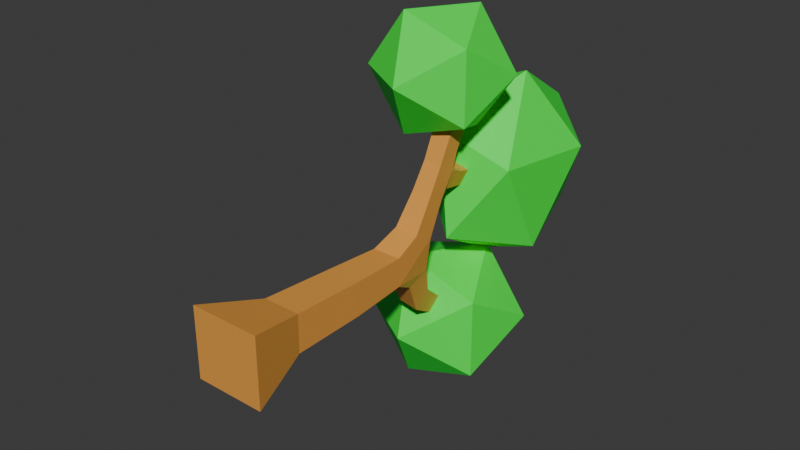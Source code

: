 # Source: tree1.blend  (saved by Blender 4.4.32; exported with 4.5.12 LTS)
import bpy
from mathutils import Matrix  # noqa: F401  (used for matrix-valued properties, if any)

bpy.ops.wm.read_factory_settings(use_empty=True)
scene = bpy.context.scene
scene.name = 'Scene'

# ---- collections
col_collection = bpy.data.collections.new('Collection'); scene.collection.children.link(col_collection)

# ---- materials (node trees are filled in below, after node groups)
mat_material_001 = bpy.data.materials.new('Material.001')
mat_material_001.preview_render_type = 'FLAT'
mat_material_002 = bpy.data.materials.new('Material.002')
mat_material_004 = bpy.data.materials.new('Material.004')
mat_material_003 = bpy.data.materials.new('Material.003')

# ---- material node trees
mat_material_001.use_nodes = True; mat_material_001.node_tree.nodes.clear()
_N = mat_material_001.node_tree.nodes; _L = mat_material_001.node_tree.links
n0 = _N.new('ShaderNodeBsdfPrincipled'); n0.name = 'Principled BSDF'; n0.location = (10, 300)
n0.inputs[0].default_value = (0.8124, 0.3525, 0.06289, 1.0)
n1 = _N.new('ShaderNodeOutputMaterial'); n1.name = 'Material Output'; n1.location = (300, 300)
_L.new(n0.outputs[0], n1.inputs[0])
n1.is_active_output = True
mat_material_002.use_nodes = True; mat_material_002.node_tree.nodes.clear()
_N = mat_material_002.node_tree.nodes; _L = mat_material_002.node_tree.links
n0 = _N.new('ShaderNodeBsdfPrincipled'); n0.name = 'Principled BSDF'; n0.location = (10, 300)
n0.inputs[0].default_value = (0.01298, 1.0, 0.05286, 1.0)
n1 = _N.new('ShaderNodeOutputMaterial'); n1.name = 'Material Output'; n1.location = (300, 300)
_L.new(n0.outputs[0], n1.inputs[0])
n1.is_active_output = True
mat_material_004.use_nodes = True; mat_material_004.node_tree.nodes.clear()
_N = mat_material_004.node_tree.nodes; _L = mat_material_004.node_tree.links
n0 = _N.new('ShaderNodeBsdfPrincipled'); n0.name = 'Principled BSDF'; n0.location = (10, 300)
n0.inputs[0].default_value = (0.01298, 1.0, 0.05286, 1.0)
n1 = _N.new('ShaderNodeOutputMaterial'); n1.name = 'Material Output'; n1.location = (300, 300)
_L.new(n0.outputs[0], n1.inputs[0])
n1.is_active_output = True
mat_material_003.use_nodes = True; mat_material_003.node_tree.nodes.clear()
_N = mat_material_003.node_tree.nodes; _L = mat_material_003.node_tree.links
n0 = _N.new('ShaderNodeBsdfPrincipled'); n0.name = 'Principled BSDF'; n0.location = (10, 300)
n0.inputs[0].default_value = (0.01298, 1.0, 0.05286, 1.0)
n1 = _N.new('ShaderNodeOutputMaterial'); n1.name = 'Material Output'; n1.location = (300, 300)
_L.new(n0.outputs[0], n1.inputs[0])
n1.is_active_output = True

# ---- world
world_world = bpy.data.worlds.new('World'); scene.world = world_world
world_world.use_nodes = True; world_world.node_tree.nodes.clear()
_N = world_world.node_tree.nodes; _L = world_world.node_tree.links
n0 = _N.new('ShaderNodeOutputWorld'); n0.name = 'World Output'; n0.location = (300, 300)
n1 = _N.new('ShaderNodeBackground'); n1.name = 'Background'; n1.location = (10, 300)
n1.inputs[0].default_value = (0.05088, 0.05088, 0.05088, 1.0)
_L.new(n1.outputs[0], n0.inputs[0])
n0.is_active_output = True
world_world.color = (0.05088, 0.05088, 0.05088)
world_world.sun_shadow_jitter_overblur = 0.0

# ---- meshes
me_cube = bpy.data.meshes.new('Cube')
me_cube.from_pydata([(0.514, -1.899e-07, 0.514), (-0.514, -1.899e-07, 0.514), (-0.514, 1.899e-07, -0.514), (0.514, 1.899e-07, -0.514), (0.277, 0.9002, 0.277), (-0.277, 0.9002, 0.277), (-0.277, 0.8916, -0.277), (0.277, 0.8916, -0.277), (0.25, 2.0, 0.2159), (-0.25, 2.0, 0.2159), (-0.25, 1.992, -0.284), (0.25, 1.992, -0.284), (-0.2983, 3.468, -0.93), (-0.007859, 3.472, -0.9853), (0.02435, 3.698, -0.7974), (-0.2661, 3.694, -0.7421), (-0.374, 4.011, -1.277), (-0.1187, 4.02, -1.331), (-0.07961, 4.168, -1.119), (-0.3349, 4.158, -1.065), (-0.1737, 4.725, 0.672), (0.05628, 4.725, 0.5884), (0.1374, 4.784, 0.8117), (-0.09267, 4.784, 0.8952), (0.2841, 3.899, 1.837), (-0.004066, 3.899, 1.86), (-0.01238, 4.169, 1.759), (0.2758, 4.169, 1.735), (0.375, 0.5256, 0.375), (-0.375, 0.5256, 0.375), (-0.375, 0.5256, -0.375), (0.375, 0.5256, -0.375), (0.2675, 1.291, 0.2554), (-0.2675, 1.291, 0.2554), (-0.2675, 1.275, -0.2793), (0.2675, 1.275, -0.2793), (0.2586, 1.652, 0.2354), (-0.2586, 1.652, 0.2354), (-0.2586, 1.636, -0.2817), (0.2586, 1.636, -0.2817), (0.2304, 2.446, 0.1964), (-0.2304, 2.446, 0.1964), (-0.2304, 2.446, -0.2644), (0.2304, 2.446, -0.2644), (0.2136, 2.832, 0.1796), (-0.2136, 2.832, 0.1796), (-0.2136, 2.832, -0.2476), (0.2136, 2.832, -0.2476), (-0.2407, 3.183, -0.3959), (0.1116, 3.183, -0.4541), (0.1359, 3.508, -0.3074), (-0.2165, 3.508, -0.2492), (-0.2676, 3.32, -0.6565), (0.0534, 3.32, -0.7095), (0.07546, 3.616, -0.5758), (-0.2456, 3.616, -0.5228), (-0.3287, 3.678, -1.068), (-0.05159, 3.688, -1.127), (-0.009129, 3.848, -0.8967), (-0.2862, 3.838, -0.8382), (-0.3517, 3.847, -1.174), (-0.08567, 3.857, -1.231), (-0.04491, 4.01, -1.01), (-0.3109, 4.0, -0.9534), (0.2041, 3.206, 0.3541), (-0.1497, 3.206, 0.3782), (-0.1608, 3.521, 0.2153), (0.193, 3.521, 0.1912), (0.2047, 3.351, 0.5982), (-0.1173, 3.351, 0.6201), (-0.1274, 3.637, 0.4718), (0.1946, 3.637, 0.4499), (0.2052, 3.483, 0.8221), (-0.08758, 3.483, 0.842), (-0.09673, 3.744, 0.7072), (0.1961, 3.744, 0.6873), (-0.1157, 3.914, 0.8561), (0.1299, 3.914, 0.7669), (0.2163, 3.951, 1.06), (-0.04174, 3.951, 1.116), (-0.1306, 4.122, 0.8089), (0.1111, 4.122, 0.7212), (0.1962, 4.184, 0.9557), (-0.04539, 4.184, 1.043), (-0.1451, 4.325, 0.7627), (0.09258, 4.325, 0.6764), (0.1764, 4.386, 0.9071), (-0.06135, 4.386, 0.9934), (-0.1595, 4.526, 0.7171), (0.07434, 4.526, 0.6322), (0.1568, 4.586, 0.8591), (-0.07709, 4.586, 0.9441), (0.2238, 3.672, 1.21), (-0.04656, 3.672, 1.232), (0.2435, 3.746, 1.415), (-0.03268, 3.746, 1.438), (-0.04065, 4.005, 1.34), (0.2355, 4.005, 1.318), (0.2637, 3.822, 1.624), (-0.01848, 3.822, 1.647), (-0.02662, 4.087, 1.548), (0.2555, 4.087, 1.525), (-0.3862, 3.516, -1.646), (0.4654, 4.167, -1.028), (-0.7115, 4.167, -0.6453), (-1.439, 4.167, -1.646), (-0.7115, 4.167, -2.648), (0.4654, 4.167, -2.265), (-0.06096, 5.219, -0.6453), (-1.238, 5.219, -1.028), (-1.238, 5.219, -2.265), (-0.06096, 5.219, -2.648), (0.6664, 5.219, -1.646), (-0.3862, 5.87, -1.646), (-0.1379, 3.129, 2.35), (0.5857, 3.682, 2.876), (-0.4142, 3.682, 3.201), (-1.032, 3.682, 2.35), (-0.4142, 3.682, 1.499), (0.5857, 3.682, 1.824), (0.1385, 4.576, 3.201), (-0.8615, 4.576, 2.876), (-0.8615, 4.576, 1.824), (0.1385, 4.576, 1.499), (0.7566, 4.576, 2.35), (-0.1379, 5.129, 2.35), (0.0, 4.129, -0.118), (0.7236, 4.523, 0.9863), (-0.2764, 4.297, 1.432), (-0.8944, 4.887, 0.2654), (-0.2764, 5.477, -0.901), (0.7236, 5.252, -0.4555), (0.2764, 5.524, 2.052), (-0.7236, 5.749, 1.607), (-0.7236, 6.478, 0.1649), (0.2764, 6.704, -0.2807), (0.8944, 6.114, 0.8858), (0.0, 6.872, 1.269)], [], [(5, 6, 30, 29), (4, 5, 29, 28), (31, 28, 0, 3), (30, 31, 3, 2), (50, 66, 67), (50, 51, 66), (29, 30, 2, 1), (45, 65, 66), (45, 44, 65), (44, 64, 65), (44, 47, 64), (46, 49, 47), (49, 50, 47), (75, 77, 78), (28, 29, 1, 0), (27, 26, 25, 24), (76, 73, 93, 79), (23, 22, 21, 20), (48, 46, 45), (48, 49, 46), (72, 75, 78, 92), (19, 18, 17, 16), (93, 72, 92), (48, 45, 66, 51), (47, 50, 67, 64), (93, 73, 72), (74, 77, 75), (74, 76, 77), (0, 1, 2, 3), (74, 73, 76), (6, 7, 31, 30), (7, 4, 28, 31), (32, 33, 5, 4), (33, 34, 6, 5), (34, 35, 7, 6), (35, 32, 4, 7), (36, 37, 33, 32), (37, 38, 34, 33), (38, 39, 35, 34), (39, 36, 32, 35), (8, 9, 37, 36), (9, 10, 38, 37), (10, 11, 39, 38), (11, 8, 36, 39), (40, 41, 9, 8), (41, 42, 10, 9), (42, 43, 11, 10), (43, 40, 8, 11), (44, 45, 41, 40), (45, 46, 42, 41), (46, 47, 43, 42), (47, 44, 40, 43), (52, 53, 49, 48), (53, 54, 50, 49), (54, 55, 51, 50), (55, 52, 48, 51), (12, 13, 53, 52), (13, 14, 54, 53), (14, 15, 55, 54), (15, 12, 52, 55), (56, 57, 13, 12), (57, 58, 14, 13), (58, 59, 15, 14), (59, 56, 12, 15), (60, 61, 57, 56), (61, 62, 58, 57), (62, 63, 59, 58), (63, 60, 56, 59), (16, 17, 61, 60), (17, 18, 62, 61), (18, 19, 63, 62), (19, 16, 60, 63), (68, 69, 65, 64), (69, 70, 66, 65), (70, 71, 67, 66), (71, 68, 64, 67), (72, 73, 69, 68), (73, 74, 70, 69), (74, 75, 71, 70), (75, 72, 68, 71), (80, 81, 77, 76), (81, 82, 78, 77), (82, 83, 79, 78), (83, 80, 76, 79), (84, 85, 81, 80), (85, 86, 82, 81), (86, 87, 83, 82), (87, 84, 80, 83), (88, 89, 85, 84), (89, 90, 86, 85), (90, 91, 87, 86), (91, 88, 84, 87), (20, 21, 89, 88), (21, 22, 90, 89), (22, 23, 91, 90), (23, 20, 88, 91), (94, 95, 93, 92), (95, 96, 79, 93), (96, 97, 78, 79), (97, 94, 92, 78), (98, 99, 95, 94), (99, 100, 96, 95), (100, 101, 97, 96), (101, 98, 94, 97), (24, 25, 99, 98), (25, 26, 100, 99), (26, 27, 101, 100), (27, 24, 98, 101), (102, 103, 104), (103, 102, 107), (102, 104, 105), (102, 105, 106), (102, 106, 107), (103, 107, 112), (104, 103, 108), (105, 104, 109), (106, 105, 110), (107, 106, 111), (103, 112, 108), (104, 108, 109), (105, 109, 110), (106, 110, 111), (107, 111, 112), (108, 112, 113), (109, 108, 113), (110, 109, 113), (111, 110, 113), (112, 111, 113), (114, 115, 116), (115, 114, 119), (114, 116, 117), (114, 117, 118), (114, 118, 119), (115, 119, 124), (116, 115, 120), (117, 116, 121), (118, 117, 122), (119, 118, 123), (115, 124, 120), (116, 120, 121), (117, 121, 122), (118, 122, 123), (119, 123, 124), (120, 124, 125), (121, 120, 125), (122, 121, 125), (123, 122, 125), (124, 123, 125), (126, 127, 128), (127, 126, 131), (126, 128, 129), (126, 129, 130), (126, 130, 131), (127, 131, 136), (128, 127, 132), (129, 128, 133), (130, 129, 134), (131, 130, 135), (127, 136, 132), (128, 132, 133), (129, 133, 134), (130, 134, 135), (131, 135, 136), (132, 136, 137), (133, 132, 137), (134, 133, 137), (135, 134, 137), (136, 135, 137)])
me_cube.polygons.foreach_set('material_index', [0, 0, 0, 0, 0, 0, 0, 0, 0, 0, 0, 0, 0, 0, 0, 0, 0, 0, 0, 0, 0, 0, 0, 0, 0, 0, 0, 0, 0, 0, 0, 0, 0, 0, 0, 0, 0, 0, 0, 0, 0, 0, 0, 0, 0, 0, 0, 0, 0, 0, 0, 0, 0, 0, 0, 0, 0, 0, 0, 0, 0, 0, 0, 0, 0, 0, 0, 0, 0, 0, 0, 0, 0, 0, 0, 0, 0, 0, 0, 0, 0, 0, 0, 0, 0, 0, 0, 0, 0, 0, 0, 0, 0, 0, 0, 0, 0, 0, 0, 0, 0, 0, 0, 0, 0, 0, 0, 0, 1, 1, 1, 1, 1, 1, 1, 1, 1, 1, 1, 1, 1, 1, 1, 1, 1, 1, 1, 1, 2, 2, 2, 2, 2, 2, 2, 2, 2, 2, 2, 2, 2, 2, 2, 2, 2, 2, 2, 2, 3, 3, 3, 3, 3, 3, 3, 3, 3, 3, 3, 3, 3, 3, 3, 3, 3, 3, 3, 3])
_uv = me_cube.uv_layers.new(name='UVMap')
_uv.uv.foreach_set('vector', [0.0, 0.0, 0.0, 0.0, 0.0, 0.0, 0.0, 0.0, 0.0, 0.0, 0.0, 0.0, 0.0, 0.0, 0.0, 0.0, 0.0, 0.0, 0.0, 0.0, 0.0, 0.0, 0.0, 0.0, 0.0, 0.0, 0.0, 0.0, 0.0, 0.0, 0.0, 0.0, 0.0, 0.0, 0.0, 0.0, 0.0, 0.0, 0.0, 0.0, 0.0, 0.0, 0.0, 0.0, 0.0, 0.0, 0.0, 0.0, 0.0, 0.0, 0.0, 0.0, 0.0, 0.0, 0.0, 0.0, 0.0, 0.0, 0.0, 0.0, 0.0, 0.0, 0.0, 0.0, 0.0, 0.0, 0.0, 0.0, 0.0, 0.0, 0.0, 0.0, 0.0, 0.0, 0.0, 0.0, 0.0, 0.0, 0.0, 0.0, 0.0, 0.0, 0.0, 0.0, 0.0, 0.0, 0.0, 0.0, 0.0, 0.0, 0.0, 0.0, 0.0, 0.0, 0.0, 0.0, 0.0, 0.0, 0.0, 0.0, 0.0, 0.0, 0.0, 0.0, 0.0, 0.0, 0.0, 0.0, 0.0, 0.0, 0.0, 0.0, 0.0, 0.0, 0.0, 0.0, 0.0, 0.0, 0.0, 0.0, 0.0, 0.0, 0.0, 0.0, 0.0, 0.0, 0.0, 0.0, 0.0, 0.0, 0.0, 0.0, 0.0, 0.0, 0.0, 0.0, 0.0, 0.0, 0.0, 0.0, 0.0, 0.0, 0.0, 0.0, 0.0, 0.0, 0.0, 0.0, 0.0, 0.0, 0.0, 0.0, 0.0, 0.0, 0.0, 0.0, 0.0, 0.0, 0.0, 0.0, 0.0, 0.0, 0.0, 0.0, 0.0, 0.0, 0.0, 0.0, 0.0, 0.0, 0.0, 0.0, 0.0, 0.0, 0.0, 0.0, 0.0, 0.0, 0.0, 0.0, 0.0, 0.0, 0.0, 0.0, 0.0, 0.0, 0.0, 0.0, 0.0, 0.0, 0.0, 0.0, 0.0, 0.0, 0.0, 0.0, 0.0, 0.0, 0.0, 0.0, 0.0, 0.0, 0.0, 0.0, 0.0, 0.0, 0.0, 0.0, 0.0, 0.0, 0.0, 0.0, 0.0, 0.0, 0.0, 0.0, 0.0, 0.0, 0.0, 0.0, 0.0, 0.0, 0.0, 0.0, 0.0, 0.0, 0.0, 0.0, 0.0, 0.0, 0.0, 0.0, 0.0, 0.0, 0.0, 0.0, 0.0, 0.0, 0.0, 0.0, 0.0, 0.0, 0.0, 0.0, 0.0, 0.0, 0.0, 0.0, 0.0, 0.0, 0.0, 0.0, 0.0, 0.0, 0.0, 0.0, 0.0, 0.0, 0.0, 0.0, 0.0, 0.0, 0.0, 0.0, 0.0, 0.0, 0.0, 0.0, 0.0, 0.0, 0.0, 0.0, 0.0, 0.0, 0.0, 0.0, 0.0, 0.0, 0.0, 0.0, 0.0, 0.0, 0.0, 0.0, 0.0, 0.0, 0.0, 0.0, 0.0, 0.0, 0.0, 0.0, 0.0, 0.0, 0.0, 0.0, 0.0, 0.0, 0.0, 0.0, 0.0, 0.0, 0.0, 0.0, 0.0, 0.0, 0.0, 0.0, 0.0, 0.0, 0.0, 0.0, 0.0, 0.0, 0.0, 0.0, 0.0, 0.0, 0.0, 0.0, 0.0, 0.0, 0.0, 0.0, 0.0, 0.0, 0.0, 0.0, 0.0, 0.0, 0.0, 0.0, 0.0, 0.0, 0.0, 0.0, 0.0, 0.0, 0.0, 0.0, 0.0, 0.0, 0.0, 0.0, 0.0, 0.0, 0.0, 0.0, 0.0, 0.0, 0.0, 0.0, 0.0, 0.0, 0.0, 0.0, 0.0, 0.0, 0.0, 0.0, 0.0, 0.0, 0.0, 0.0, 0.0, 0.0, 0.0, 0.0, 0.0, 0.0, 0.0, 0.0, 0.0, 0.0, 0.0, 0.0, 0.0, 0.0, 0.0, 0.0, 0.0, 0.0, 0.0, 0.0, 0.0, 0.0, 0.0, 0.0, 0.0, 0.0, 0.0, 0.0, 0.0, 0.0, 0.0, 0.0, 0.0, 0.0, 0.0, 0.0, 0.0, 0.0, 0.0, 0.0, 0.0, 0.0, 0.0, 0.0, 0.0, 0.0, 0.0, 0.0, 0.0, 0.0, 0.0, 0.0, 0.0, 0.0, 0.0, 0.0, 0.0, 0.0, 0.0, 0.0, 0.0, 0.0, 0.0, 0.0, 0.0, 0.0, 0.0, 0.0, 0.0, 0.0, 0.0, 0.0, 0.0, 0.0, 0.0, 0.0, 0.0, 0.0, 0.0, 0.0, 0.0, 0.0, 0.0, 0.0, 0.0, 0.0, 0.0, 0.0, 0.0, 0.0, 0.0, 0.0, 0.0, 0.0, 0.0, 0.0, 0.0, 0.0, 0.0, 0.0, 0.0, 0.0, 0.0, 0.0, 0.0, 0.0, 0.0, 0.0, 0.0, 0.0, 0.0, 0.0, 0.0, 0.0, 0.0, 0.0, 0.0, 0.0, 0.0, 0.0, 0.0, 0.0, 0.0, 0.0, 0.0, 0.0, 0.0, 0.0, 0.0, 0.0, 0.0, 0.0, 0.0, 0.0, 0.0, 0.0, 0.0, 0.0, 0.0, 0.0, 0.0, 0.0, 0.0, 0.0, 0.0, 0.0, 0.0, 0.0, 0.0, 0.0, 0.0, 0.0, 0.0, 0.0, 0.0, 0.0, 0.0, 0.0, 0.0, 0.0, 0.0, 0.0, 0.0, 0.0, 0.0, 0.0, 0.0, 0.0, 0.0, 0.0, 0.0, 0.0, 0.0, 0.0, 0.0, 0.0, 0.0, 0.0, 0.0, 0.0, 0.0, 0.0, 0.0, 0.0, 0.0, 0.0, 0.0, 0.0, 0.0, 0.0, 0.0, 0.0, 0.0, 0.0, 0.0, 0.0, 0.0, 0.0, 0.0, 0.0, 0.0, 0.0, 0.0, 0.0, 0.0, 0.0, 0.0, 0.0, 0.0, 0.0, 0.0, 0.0, 0.0, 0.0, 0.0, 0.0, 0.0, 0.0, 0.0, 0.0, 0.0, 0.0, 0.0, 0.0, 0.0, 0.0, 0.0, 0.0, 0.0, 0.0, 0.0, 0.0, 0.0, 0.0, 0.0, 0.0, 0.0, 0.0, 0.0, 0.0, 0.0, 0.0, 0.0, 0.0, 0.0, 0.0, 0.0, 0.0, 0.0, 0.0, 0.0, 0.0, 0.0, 0.0, 0.0, 0.0, 0.0, 0.0, 0.0, 0.0, 0.0, 0.0, 0.0, 0.0, 0.0, 0.0, 0.0, 0.0, 0.0, 0.0, 0.0, 0.0, 0.0, 0.0, 0.0, 0.0, 0.0, 0.0, 0.0, 0.0, 0.0, 0.0, 0.0, 0.0, 0.0, 0.0, 0.0, 0.0, 0.0, 0.0, 0.0, 0.0, 0.0, 0.0, 0.0, 0.0, 0.0, 0.0, 0.0, 0.0, 0.0, 0.0, 0.0, 0.0, 0.0, 0.0, 0.0, 0.0, 0.0, 0.0, 0.0, 0.0, 0.0, 0.0, 0.0, 0.0, 0.0, 0.0, 0.0, 0.0, 0.0, 0.0, 0.0, 0.0, 0.0, 0.0, 0.0, 0.0, 0.0, 0.0, 0.0, 0.0, 0.0, 0.0, 0.0, 0.0, 0.0, 0.0, 0.0, 0.0, 0.0, 0.0, 0.0, 0.0, 0.0, 0.0, 0.0, 0.0, 0.0, 0.0, 0.0, 0.0, 0.0, 0.0, 0.0, 0.0, 0.0, 0.0, 0.0, 0.0, 0.0, 0.0, 0.0, 0.0, 0.0, 0.0, 0.0, 0.0, 0.0, 0.0, 0.0, 0.0, 0.0, 0.0, 0.0, 0.0, 0.0, 0.0, 0.0, 0.0, 0.0, 0.0, 0.0, 0.0, 0.0, 0.0, 0.0, 0.0, 0.0, 0.0, 0.0, 0.0, 0.0, 0.0, 0.0, 0.0, 0.0, 0.0, 0.0, 0.0, 0.0, 0.0, 0.0, 0.0, 0.0, 0.0, 0.0, 0.0, 0.0, 0.0, 0.0, 0.0, 0.0, 0.0, 0.0, 0.0, 0.0, 0.0, 0.0, 0.0, 0.0, 0.0, 0.0, 0.0, 0.0, 0.0, 0.0, 0.0, 0.0, 0.0, 0.0, 0.0, 0.0, 0.0, 0.0, 0.0, 0.0, 0.0, 0.0, 0.0, 0.0, 0.0, 0.0, 0.0, 0.0, 0.0, 0.0, 0.0, 0.0, 0.0, 0.0, 0.0, 0.0, 0.0, 0.0, 0.0, 0.0, 0.0, 0.0, 0.0, 0.0, 0.0, 0.0, 0.0, 0.0, 0.0, 0.0, 0.0, 0.1818, 0.0, 0.2727, 0.1575, 0.09091, 0.1575, 0.2727, 0.1575, 0.3636, 0.0, 0.4545, 0.1575, 0.9091, 0.0, 1.0, 0.1575, 0.8182, 0.1575, 0.7273, 0.0, 0.8182, 0.1575, 0.6364, 0.1575, 0.5455, 0.0, 0.6364, 0.1575, 0.4545, 0.1575, 0.2727, 0.1575, 0.4545, 0.1575, 0.3636, 0.3149, 0.09091, 0.1575, 0.2727, 0.1575, 0.1818, 0.3149, 0.8182, 0.1575, 1.0, 0.1575, 0.9091, 0.3149, 0.6364, 0.1575, 0.8182, 0.1575, 0.7273, 0.3149, 0.4545, 0.1575, 0.6364, 0.1575, 0.5455, 0.3149, 0.2727, 0.1575, 0.3636, 0.3149, 0.1818, 0.3149, 0.09091, 0.1575, 0.1818, 0.3149, 0.0, 0.3149, 0.8182, 0.1575, 0.9091, 0.3149, 0.7273, 0.3149, 0.6364, 0.1575, 0.7273, 0.3149, 0.5455, 0.3149, 0.4545, 0.1575, 0.5455, 0.3149, 0.3636, 0.3149, 0.1818, 0.3149, 0.3636, 0.3149, 0.2727, 0.4724, 0.0, 0.3149, 0.1818, 0.3149, 0.09091, 0.4724, 0.7273, 0.3149, 0.9091, 0.3149, 0.8182, 0.4724, 0.5455, 0.3149, 0.7273, 0.3149, 0.6364, 0.4724, 0.3636, 0.3149, 0.5455, 0.3149, 0.4545, 0.4724, 0.1818, 0.0, 0.2727, 0.1575, 0.09091, 0.1575, 0.2727, 0.1575, 0.3636, 0.0, 0.4545, 0.1575, 0.9091, 0.0, 1.0, 0.1575, 0.8182, 0.1575, 0.7273, 0.0, 0.8182, 0.1575, 0.6364, 0.1575, 0.5455, 0.0, 0.6364, 0.1575, 0.4545, 0.1575, 0.2727, 0.1575, 0.4545, 0.1575, 0.3636, 0.3149, 0.09091, 0.1575, 0.2727, 0.1575, 0.1818, 0.3149, 0.8182, 0.1575, 1.0, 0.1575, 0.9091, 0.3149, 0.6364, 0.1575, 0.8182, 0.1575, 0.7273, 0.3149, 0.4545, 0.1575, 0.6364, 0.1575, 0.5455, 0.3149, 0.2727, 0.1575, 0.3636, 0.3149, 0.1818, 0.3149, 0.09091, 0.1575, 0.1818, 0.3149, 0.0, 0.3149, 0.8182, 0.1575, 0.9091, 0.3149, 0.7273, 0.3149, 0.6364, 0.1575, 0.7273, 0.3149, 0.5455, 0.3149, 0.4545, 0.1575, 0.5455, 0.3149, 0.3636, 0.3149, 0.1818, 0.3149, 0.3636, 0.3149, 0.2727, 0.4724, 0.0, 0.3149, 0.1818, 0.3149, 0.09091, 0.4724, 0.7273, 0.3149, 0.9091, 0.3149, 0.8182, 0.4724, 0.5455, 0.3149, 0.7273, 0.3149, 0.6364, 0.4724, 0.3636, 0.3149, 0.5455, 0.3149, 0.4545, 0.4724, 0.1818, 0.0, 0.2727, 0.1575, 0.09091, 0.1575, 0.2727, 0.1575, 0.3636, 0.0, 0.4545, 0.1575, 0.9091, 0.0, 1.0, 0.1575, 0.8182, 0.1575, 0.7273, 0.0, 0.8182, 0.1575, 0.6364, 0.1575, 0.5455, 0.0, 0.6364, 0.1575, 0.4545, 0.1575, 0.2727, 0.1575, 0.4545, 0.1575, 0.3636, 0.3149, 0.09091, 0.1575, 0.2727, 0.1575, 0.1818, 0.3149, 0.8182, 0.1575, 1.0, 0.1575, 0.9091, 0.3149, 0.6364, 0.1575, 0.8182, 0.1575, 0.7273, 0.3149, 0.4545, 0.1575, 0.6364, 0.1575, 0.5455, 0.3149, 0.2727, 0.1575, 0.3636, 0.3149, 0.1818, 0.3149, 0.09091, 0.1575, 0.1818, 0.3149, 0.0, 0.3149, 0.8182, 0.1575, 0.9091, 0.3149, 0.7273, 0.3149, 0.6364, 0.1575, 0.7273, 0.3149, 0.5455, 0.3149, 0.4545, 0.1575, 0.5455, 0.3149, 0.3636, 0.3149, 0.1818, 0.3149, 0.3636, 0.3149, 0.2727, 0.4724, 0.0, 0.3149, 0.1818, 0.3149, 0.09091, 0.4724, 0.7273, 0.3149, 0.9091, 0.3149, 0.8182, 0.4724, 0.5455, 0.3149, 0.7273, 0.3149, 0.6364, 0.4724, 0.3636, 0.3149, 0.5455, 0.3149, 0.4545, 0.4724])
me_cube.materials.append(mat_material_001)
me_cube.materials.append(mat_material_002)
me_cube.materials.append(mat_material_004)
me_cube.materials.append(mat_material_003)
me_cube.use_mirror_vertex_groups = False
me_cube.update()

# ---- objects
ob_cube = bpy.data.objects.new('Cube', me_cube)

# ---- transforms, parenting, visibility, modifiers, constraints
ob_cube.location = (0.0, 0.0, 0.0)
ob_cube.lock_rotations_4d = False
ob_cube.empty_display_type = 'ARROWS'
ob_cube.lineart.crease_threshold = 0.0

# ---- collection membership
col_collection.objects.link(ob_cube)

# ---- scene / render settings (as saved in the file)
scene.frame_start = 1; scene.frame_end = 250; scene.frame_set(20)
scene.render.engine = 'BLENDER_EEVEE_NEXT'
bpy.context.view_layer.update()

# ---- added for rendering (the .blend has no active camera and no usable light): camera, sun
cam_auto = bpy.data.cameras.new('AutoCamera')
cam_auto.lens = 50.0
cam_auto.sensor_width = 36.0
cam_auto.clip_end = 1000.0
ob_auto_camera = bpy.data.objects.new('AutoCamera', cam_auto)
scene.collection.objects.link(ob_auto_camera)
ob_auto_camera.location = (8.35109, -6.91208, 7.17517)
ob_auto_camera.rotation_euler = (1.09748, -7.21219e-08, 0.694738)
scene.camera = ob_auto_camera
light_auto_sun = bpy.data.lights.new('AutoSun', 'SUN')
light_auto_sun.energy = 3.0
light_auto_sun.angle = 0.0523599
ob_auto_sun = bpy.data.objects.new('AutoSun', light_auto_sun)
scene.collection.objects.link(ob_auto_sun)
ob_auto_sun.rotation_euler = (0.872665, 0.174533, 0.523599)
bpy.context.view_layer.update()
